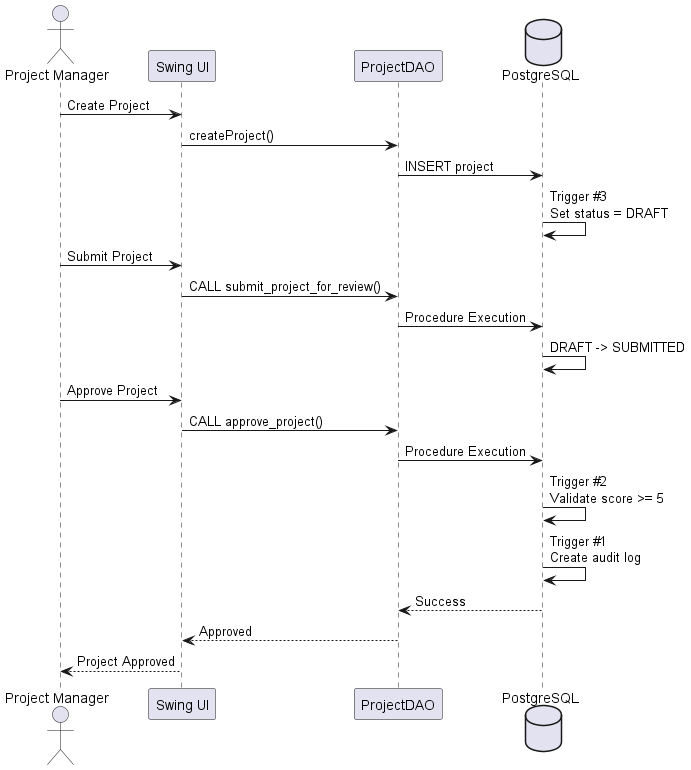

The diagram above was rendered by PlantUML. Its source (embedded in the PNG):
@startuml

actor "Project Manager" as PM
participant "Swing UI" as UI
participant "ProjectDAO" as DAO
database "PostgreSQL" as DB

PM -> UI : Create Project
UI -> DAO : createProject()
DAO -> DB : INSERT project

DB -> DB : Trigger #3\nSet status = DRAFT

PM -> UI : Submit Project
UI -> DAO : CALL submit_project_for_review()
DAO -> DB : Procedure Execution

DB -> DB : DRAFT -> SUBMITTED

PM -> UI : Approve Project
UI -> DAO : CALL approve_project()
DAO -> DB : Procedure Execution

DB -> DB : Trigger #2\nValidate score >= 5

DB -> DB : Trigger #1\nCreate audit log

DB --> DAO : Success
DAO --> UI : Approved
UI --> PM : Project Approved

@enduml